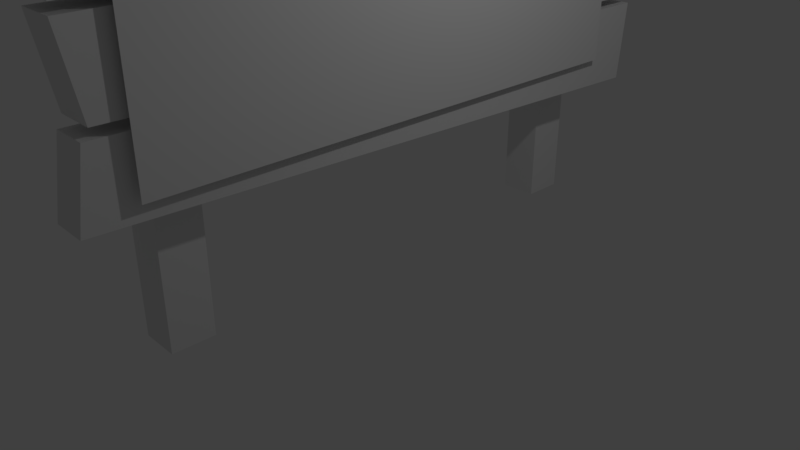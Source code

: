 # Source: sign.blend  (saved by Blender 2.78.0; exported with 4.5.12 LTS)
import bpy
from mathutils import Matrix  # noqa: F401  (used for matrix-valued properties, if any)

bpy.ops.wm.read_factory_settings(use_empty=True)
scene = bpy.context.scene
scene.name = 'Scene'

# ---- collections
col_collection_1 = bpy.data.collections.new('Collection 1'); scene.collection.children.link(col_collection_1)

# ---- materials (node trees are filled in below, after node groups)
mat_material = bpy.data.materials.new('Material')
mat_material.alpha_threshold = 0.0
mat_material.use_transparent_shadow = False
mat_material.roughness = 0.5
mat_material.line_color = (0.0, 0.0, 0.0, 1.0)

# ---- material node trees

# ---- world
world_world = bpy.data.worlds.new('World'); scene.world = world_world
world_world.color = (0.05088, 0.05088, 0.05088)
world_world.use_sun_shadow = False
world_world.sun_shadow_jitter_overblur = 0.0
world_world.cycles.sampling_method = 'MANUAL'

# ---- cameras
cam_camera = bpy.data.cameras.new('Camera')
cam_camera.clip_end = 100.0
cam_camera.lens = 35.0
cam_camera.sensor_width = 32.0
cam_camera.sensor_height = 18.0
cam_camera.ortho_scale = 7.314
cam_camera.dof.focus_distance = 0.0
cam_camera.dof.aperture_fstop = 128.0

# ---- lights
light_lamp = bpy.data.lights.new('Lamp', 'POINT')
light_lamp.transmission_factor = 0.0
light_lamp.cutoff_distance = 30.0
light_lamp.energy = 100.0
light_lamp.shadow_buffer_clip_start = 1.001
light_lamp.shadow_soft_size = 0.1
light_lamp.shadow_maximum_resolution = 0.006
light_lamp.use_absolute_resolution = True

# ---- meshes
me_plane = bpy.data.meshes.new('Plane')
me_plane.from_pydata([(0.8556, -3.379, 6.042), (0.8556, -3.379, 2.071), (0.8556, 3.378, 6.042), (0.8556, 3.378, 2.071)], [], [(0, 1, 3, 2)])
_uv = me_plane.uv_layers.new(name='UVMap')
_uv.uv.foreach_set('vector', [7.672e-05, 0.5876, 7.664e-05, 7.664e-05, 0.9999, 7.664e-05, 0.9999, 0.5876])
me_plane.use_remesh_preserve_volume = False
me_plane.use_remesh_preserve_attributes = False
me_plane.use_mirror_vertex_groups = False
me_plane.update()
me_cube_005 = bpy.data.meshes.new('Cube.005')
me_cube_005.from_pydata([(0.2826, -3.783, 2.728), (0.7377, -3.783, 2.728), (0.2603, 4.16, 2.703), (0.76, 4.16, 2.703), (0.76, 4.075, 1.657), (0.2603, 4.075, 1.657), (0.7377, -3.928, 1.866), (0.2826, -3.928, 1.866)], [], [(4, 5, 2, 3), (7, 5, 4, 6), (5, 7, 0, 2), (6, 4, 3, 1), (0, 1, 3, 2), (7, 6, 1, 0)])
me_cube_005.materials.append(mat_material)
me_cube_005.use_remesh_preserve_volume = False
me_cube_005.use_remesh_preserve_attributes = False
me_cube_005.use_mirror_vertex_groups = False
me_cube_005.update()
me_cube_004 = bpy.data.meshes.new('Cube.004')
me_cube_004.from_pydata([(0.2603, -3.875, 3.794), (0.76, -3.875, 3.794), (0.2386, 4.093, 3.864), (0.7817, 4.093, 3.864), (0.7817, 4.143, 2.821), (0.2386, 4.143, 2.821), (0.76, -3.708, 2.848), (0.2603, -3.708, 2.848)], [], [(4, 5, 2, 3), (7, 5, 4, 6), (5, 7, 0, 2), (6, 4, 3, 1), (0, 1, 3, 2), (7, 6, 1, 0)])
me_cube_004.materials.append(mat_material)
me_cube_004.use_remesh_preserve_volume = False
me_cube_004.use_remesh_preserve_attributes = False
me_cube_004.use_mirror_vertex_groups = False
me_cube_004.update()
me_cube_003 = bpy.data.meshes.new('Cube.003')
me_cube_003.from_pydata([(0.1854, -4.033, 5.159), (0.8349, -4.033, 5.159), (0.2289, 3.979, 5.08), (0.7914, 3.979, 5.08), (0.7914, 3.979, 3.999), (0.2289, 3.979, 3.999), (0.8349, -3.891, 3.919), (0.1854, -3.891, 3.919)], [], [(4, 5, 2, 3), (7, 5, 4, 6), (5, 7, 0, 2), (6, 4, 3, 1), (0, 1, 3, 2), (7, 6, 1, 0)])
me_cube_003.materials.append(mat_material)
me_cube_003.use_remesh_preserve_volume = False
me_cube_003.use_remesh_preserve_attributes = False
me_cube_003.use_mirror_vertex_groups = False
me_cube_003.update()
me_cube_002 = bpy.data.meshes.new('Cube.002')
me_cube_002.from_pydata([(0.2444, -3.928, 6.255), (0.7759, -3.928, 6.255), (0.2262, 3.948, 6.261), (0.7941, 3.948, 6.261), (0.7941, 3.948, 5.169), (0.2262, 3.948, 5.169), (0.7759, -4.038, 5.239), (0.2444, -4.038, 5.239)], [], [(4, 5, 2, 3), (7, 5, 4, 6), (5, 7, 0, 2), (6, 4, 3, 1), (0, 1, 3, 2), (7, 6, 1, 0)])
me_cube_002.materials.append(mat_material)
me_cube_002.use_remesh_preserve_volume = False
me_cube_002.use_remesh_preserve_attributes = False
me_cube_002.use_mirror_vertex_groups = False
me_cube_002.update()
me_cube_001 = bpy.data.meshes.new('Cube.001')
me_cube_001.from_pydata([(-0.2498, 2.964, 6.409), (0.2498, 2.964, 6.409), (-0.2498, 3.509, 6.409), (0.2498, 3.509, 6.409), (0.2498, 3.509, 0.0), (-0.2498, 3.509, 0.0), (0.2498, 2.964, 0.0), (-0.2498, 2.964, 0.0)], [], [(4, 5, 2, 3), (7, 5, 4, 6), (5, 7, 0, 2), (6, 4, 3, 1), (0, 1, 3, 2), (7, 6, 1, 0)])
me_cube_001.materials.append(mat_material)
me_cube_001.use_remesh_preserve_volume = False
me_cube_001.use_remesh_preserve_attributes = False
me_cube_001.use_mirror_vertex_groups = False
me_cube_001.update()
me_cube = bpy.data.meshes.new('Cube')
me_cube.from_pydata([(-0.2498, -3.001, 6.409), (0.2498, -3.001, 6.409), (-0.2498, -2.456, 6.409), (0.2498, -2.456, 6.409), (0.2498, -2.456, 0.0), (-0.2498, -2.456, 0.0), (0.2498, -3.001, 0.0), (-0.2498, -3.001, 0.0)], [], [(4, 5, 2, 3), (7, 5, 4, 6), (5, 7, 0, 2), (6, 4, 3, 1), (0, 1, 3, 2), (7, 6, 1, 0)])
me_cube.materials.append(mat_material)
me_cube.use_remesh_preserve_volume = False
me_cube.use_remesh_preserve_attributes = False
me_cube.use_mirror_vertex_groups = False
me_cube.update()

# ---- objects
ob_plane = bpy.data.objects.new('Plane', me_plane)
ob_cube_005 = bpy.data.objects.new('Cube.005', me_cube_005)
ob_cube_004 = bpy.data.objects.new('Cube.004', me_cube_004)
ob_cube_003 = bpy.data.objects.new('Cube.003', me_cube_003)
ob_cube_002 = bpy.data.objects.new('Cube.002', me_cube_002)
ob_cube_001 = bpy.data.objects.new('Cube.001', me_cube_001)
ob_cube = bpy.data.objects.new('Cube', me_cube)
ob_lamp = bpy.data.objects.new('Lamp', light_lamp)
ob_camera = bpy.data.objects.new('Camera', cam_camera)

# ---- transforms, parenting, visibility, modifiers, constraints
ob_plane.location = (0.0, 0.0, 0.0)
ob_plane.lineart.crease_threshold = 0.0
ob_cube_005.location = (0.0, 0.0, 0.0)
ob_cube_005.lock_rotations_4d = False
ob_cube_005.empty_display_type = 'ARROWS'
ob_cube_005.lineart.crease_threshold = 0.0
ob_cube_004.location = (0.0, 0.0, 0.0)
ob_cube_004.lock_rotations_4d = False
ob_cube_004.empty_display_type = 'ARROWS'
ob_cube_004.lineart.crease_threshold = 0.0
ob_cube_003.location = (0.0, 0.0, 0.0)
ob_cube_003.lock_rotations_4d = False
ob_cube_003.empty_display_type = 'ARROWS'
ob_cube_003.lineart.crease_threshold = 0.0
ob_cube_002.location = (0.0, 0.0, 0.0)
ob_cube_002.lock_rotations_4d = False
ob_cube_002.empty_display_type = 'ARROWS'
ob_cube_002.lineart.crease_threshold = 0.0
ob_cube_001.location = (0.0, 0.0, 0.0)
ob_cube_001.lock_rotations_4d = False
ob_cube_001.empty_display_type = 'ARROWS'
ob_cube_001.lineart.crease_threshold = 0.0
ob_cube.location = (0.0, 0.0, 0.0)
ob_cube.lock_rotations_4d = False
ob_cube.empty_display_type = 'ARROWS'
ob_cube.lineart.crease_threshold = 0.0
ob_lamp.location = (4.076, 1.005, 5.904)
ob_lamp.rotation_euler = (0.6503, 0.05522, 1.866)
ob_lamp.lock_rotations_4d = False
ob_lamp.empty_display_type = 'ARROWS'
ob_lamp.color = (0.0, 0.0, 0.0, 0.0)
ob_lamp.lineart.crease_threshold = 0.0
ob_camera.location = (7.481, -6.508, 5.344)
ob_camera.rotation_euler = (1.109, 0.0, 0.8149)
ob_camera.lock_rotations_4d = False
ob_camera.empty_display_type = 'ARROWS'
ob_camera.color = (0.0, 0.0, 0.0, 0.0)
ob_camera.display_type = 'WIRE'
ob_camera.lineart.crease_threshold = 0.0

# ---- collection membership
col_collection_1.objects.link(ob_plane)
col_collection_1.objects.link(ob_cube_005)
col_collection_1.objects.link(ob_cube_004)
col_collection_1.objects.link(ob_cube_003)
col_collection_1.objects.link(ob_cube_002)
col_collection_1.objects.link(ob_cube_001)
col_collection_1.objects.link(ob_cube)
col_collection_1.objects.link(ob_lamp)
col_collection_1.objects.link(ob_camera)

# ---- scene / render settings (as saved in the file)
scene.camera = ob_camera
scene.frame_start = 1; scene.frame_end = 250; scene.frame_set(1)
scene.render.engine = 'BLENDER_EEVEE_NEXT'
scene.render.resolution_percentage = 50
scene.render.dither_intensity = 0.0
scene.cycles.use_denoising = False
scene.cycles.samples = 128
scene.cycles.sampling_pattern = 'TABULATED_SOBOL'
scene.cycles.light_sampling_threshold = 0.0
scene.cycles.use_adaptive_sampling = False
scene.cycles.use_light_tree = False
scene.cycles.blur_glossy = 0.0
scene.cycles.sample_clamp_indirect = 0.0
scene.view_settings.view_transform = 'Standard'
bpy.context.view_layer.update()
